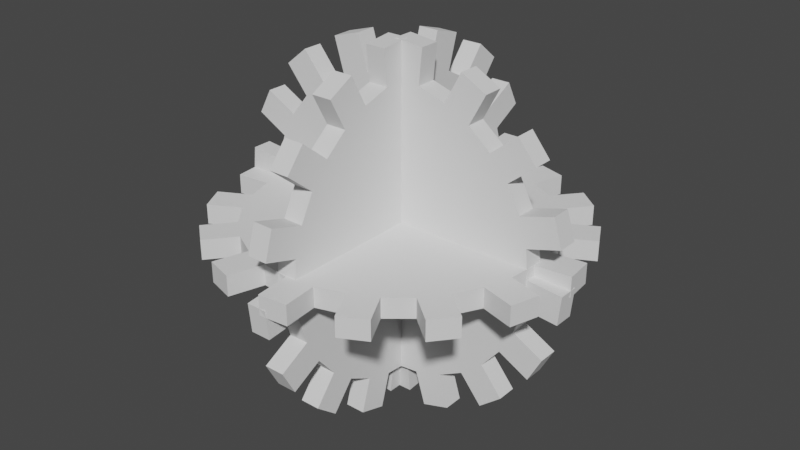 # Source: CursorModel.blend  (saved by Blender 3.0.42; exported with 4.5.12 LTS)
import bpy
from mathutils import Matrix  # noqa: F401  (used for matrix-valued properties, if any)

bpy.ops.wm.read_factory_settings(use_empty=True)
scene = bpy.context.scene
scene.name = 'Scene'

# ---- collections
col_collection = bpy.data.collections.new('Collection'); scene.collection.children.link(col_collection)

# ---- world
world_world = bpy.data.worlds.new('World'); scene.world = world_world
world_world.use_nodes = True; world_world.node_tree.nodes.clear()
_N = world_world.node_tree.nodes; _L = world_world.node_tree.links
n0 = _N.new('ShaderNodeOutputWorld'); n0.name = 'World Output'; n0.location = (300, 300)
n1 = _N.new('ShaderNodeBackground'); n1.name = 'Background'; n1.location = (10, 300)
n1.inputs[0].default_value = (0.05088, 0.05088, 0.05088, 1.0)
_L.new(n1.outputs[0], n0.inputs[0])
n0.is_active_output = True
world_world.color = (0.05088, 0.05088, 0.05088)
world_world.use_sun_shadow = False
world_world.sun_shadow_jitter_overblur = 0.0

# ---- meshes
me_cylinder = bpy.data.meshes.new('Cylinder')
me_cylinder.from_pydata([(0.0, 1.0, -1.0), (-3.186e-08, 0.7497, 1.0), (0.1951, 0.9808, -1.0), (0.1463, 0.7353, 1.0), (0.3827, 0.9239, -1.0), (0.2869, 0.6926, 1.0), (0.5556, 0.8315, -1.0), (0.4165, 0.6233, 1.0), (0.7071, 0.7071, -1.0), (0.5301, 0.5301, 1.0), (0.8315, 0.5556, -1.0), (0.6233, 0.4165, 1.0), (0.9239, 0.3827, -1.0), (0.6926, 0.2869, 1.0), (0.9808, 0.1951, -1.0), (0.7353, 0.1463, 1.0), (1.0, -4.371e-08, -1.0), (0.7497, -3.622e-08, 1.0), (0.9808, -0.1951, -1.0), (0.7353, -0.1463, 1.0), (0.9239, -0.3827, -1.0), (0.6926, -0.2869, 1.0), (0.8315, -0.5556, -1.0), (0.6233, -0.4165, 1.0), (0.7071, -0.7071, -1.0), (0.5301, -0.5301, 1.0), (0.5556, -0.8315, -1.0), (0.4165, -0.6233, 1.0), (0.3827, -0.9239, -1.0), (0.2869, -0.6926, 1.0), (0.1951, -0.9808, -1.0), (0.1463, -0.7353, 1.0), (-8.742e-08, -1.0, -1.0), (-7.243e-08, -0.7497, 1.0), (-0.1951, -0.9808, -1.0), (-0.1463, -0.7353, 1.0), (-0.3827, -0.9239, -1.0), (-0.2869, -0.6926, 1.0), (-0.5556, -0.8315, -1.0), (-0.4165, -0.6233, 1.0), (-0.7071, -0.7071, -1.0), (-0.5301, -0.5301, 1.0), (-0.8315, -0.5556, -1.0), (-0.6233, -0.4165, 1.0), (-0.9239, -0.3827, -1.0), (-0.6926, -0.2869, 1.0), (-0.9808, -0.1951, -1.0), (-0.7353, -0.1463, 1.0), (-1.0, 1.192e-08, -1.0), (-0.7497, 1.192e-08, 1.0), (-0.9808, 0.1951, -1.0), (-0.7353, 0.1463, 1.0), (-0.9239, 0.3827, -1.0), (-0.6926, 0.2869, 1.0), (-0.8315, 0.5556, -1.0), (-0.6233, 0.4165, 1.0), (-0.7071, 0.7071, -1.0), (-0.5301, 0.5301, 1.0), (-0.5556, 0.8315, -1.0), (-0.4165, 0.6233, 1.0), (-0.3827, 0.9239, -1.0), (-0.2869, 0.6926, 1.0), (-0.1951, 0.9808, -1.0), (-0.1463, 0.7353, 1.0), (0.2637, 1.207, -1.0), (0.2637, 1.207, 1.0), (0.4513, 1.15, 1.0), (0.4513, 1.15, -1.0), (0.7055, 1.014, -1.0), (0.7055, 1.014, 1.0), (0.857, 0.8897, 1.0), (0.857, 0.8897, -1.0), (1.04, 0.6669, -1.0), (1.04, 0.6669, 1.0), (1.132, 0.4941, 1.0), (1.132, 0.4941, -1.0), (1.216, 0.2182, -1.0), (1.216, 0.2182, 1.0), (1.235, 0.02316, 1.0), (1.235, 0.02316, -1.0), (1.207, -0.2637, -1.0), (1.207, -0.2637, 1.0), (1.15, -0.4513, 1.0), (1.15, -0.4513, -1.0), (1.014, -0.7055, -1.0), (1.014, -0.7055, 1.0), (0.8897, -0.857, 1.0), (0.8897, -0.857, -1.0), (0.6669, -1.04, -1.0), (0.6669, -1.04, 1.0), (0.4941, -1.132, 1.0), (0.4941, -1.132, -1.0), (0.2182, -1.216, -1.0), (0.2182, -1.216, 1.0), (0.02316, -1.235, 1.0), (0.02316, -1.235, -1.0), (-0.2637, -1.207, -1.0), (-0.2637, -1.207, 1.0), (-0.4513, -1.15, 1.0), (-0.4513, -1.15, -1.0), (-0.7055, -1.014, -1.0), (-0.7055, -1.014, 1.0), (-0.857, -0.8897, 1.0), (-0.857, -0.8897, -1.0), (-1.04, -0.6669, -1.0), (-1.04, -0.6669, 1.0), (-1.132, -0.4941, 1.0), (-1.132, -0.4941, -1.0), (-1.216, -0.2182, -1.0), (-1.216, -0.2182, 1.0), (-1.235, -0.02316, 1.0), (-1.235, -0.02316, -1.0), (-1.207, 0.2637, -1.0), (-1.207, 0.2637, 1.0), (-1.15, 0.4513, 1.0), (-1.15, 0.4513, -1.0), (-1.014, 0.7055, -1.0), (-1.014, 0.7055, 1.0), (-0.8897, 0.857, 1.0), (-0.8897, 0.857, -1.0), (-0.6669, 1.04, -1.0), (-0.6669, 1.04, 1.0), (-0.4941, 1.132, 1.0), (-0.4941, 1.132, -1.0), (-0.2182, 1.216, -1.0), (-0.2182, 1.216, 1.0), (-0.02316, 1.235, 1.0), (-0.02316, 1.235, -1.0), (0.1951, 0.9808, 1.0), (0.0, 1.0, 1.0), (0.3827, 0.9239, 1.0), (0.5556, 0.8315, 1.0), (0.7071, 0.7071, 1.0), (0.8315, 0.5556, 1.0), (0.9239, 0.3827, 1.0), (0.9808, 0.1951, 1.0), (1.0, -4.371e-08, 1.0), (0.9808, -0.1951, 1.0), (0.9239, -0.3827, 1.0), (0.8315, -0.5556, 1.0), (0.7071, -0.7071, 1.0), (0.5556, -0.8315, 1.0), (0.3827, -0.9239, 1.0), (0.1951, -0.9808, 1.0), (-8.742e-08, -1.0, 1.0), (-0.1951, -0.9808, 1.0), (-0.3827, -0.9239, 1.0), (-0.5556, -0.8315, 1.0), (-0.7071, -0.7071, 1.0), (-0.8315, -0.5556, 1.0), (-0.9239, -0.3827, 1.0), (-0.9808, -0.1951, 1.0), (-1.0, 1.192e-08, 1.0), (-0.9808, 0.1951, 1.0), (-0.9239, 0.3827, 1.0), (-0.8315, 0.5556, 1.0), (-0.7071, 0.7071, 1.0), (-0.5556, 0.8315, 1.0), (-0.3827, 0.9239, 1.0), (-0.1951, 0.9808, 1.0)], [], [(0, 129, 128, 2), (4, 130, 131, 6), (8, 132, 133, 10), (12, 134, 135, 14), (16, 136, 137, 18), (20, 138, 139, 22), (24, 140, 141, 26), (28, 142, 143, 30), (32, 144, 145, 34), (36, 146, 147, 38), (40, 148, 149, 42), (44, 150, 151, 46), (48, 152, 153, 50), (52, 154, 155, 54), (56, 156, 157, 58), (3, 1, 63, 61, 59, 57, 55, 53, 51, 49, 47, 45, 43, 41, 39, 37, 35, 33, 31, 29, 27, 25, 23, 21, 19, 17, 15, 13, 11, 9, 7, 5), (60, 158, 159, 62), (0, 2, 4, 6, 8, 10, 12, 14, 16, 18, 20, 22, 24, 26, 28, 30, 32, 34, 36, 38, 40, 42, 44, 46, 48, 50, 52, 54, 56, 58, 60, 62), (64, 65, 66, 67), (128, 65, 64, 2), (130, 66, 65, 128), (4, 67, 66, 130), (2, 64, 67, 4), (68, 69, 70, 71), (131, 69, 68, 6), (132, 70, 69, 131), (8, 71, 70, 132), (6, 68, 71, 8), (72, 73, 74, 75), (133, 73, 72, 10), (134, 74, 73, 133), (12, 75, 74, 134), (10, 72, 75, 12), (76, 77, 78, 79), (135, 77, 76, 14), (136, 78, 77, 135), (16, 79, 78, 136), (14, 76, 79, 16), (80, 81, 82, 83), (137, 81, 80, 18), (138, 82, 81, 137), (20, 83, 82, 138), (18, 80, 83, 20), (84, 85, 86, 87), (139, 85, 84, 22), (140, 86, 85, 139), (24, 87, 86, 140), (22, 84, 87, 24), (88, 89, 90, 91), (141, 89, 88, 26), (142, 90, 89, 141), (28, 91, 90, 142), (26, 88, 91, 28), (92, 93, 94, 95), (143, 93, 92, 30), (144, 94, 93, 143), (32, 95, 94, 144), (30, 92, 95, 32), (96, 97, 98, 99), (145, 97, 96, 34), (146, 98, 97, 145), (36, 99, 98, 146), (34, 96, 99, 36), (100, 101, 102, 103), (147, 101, 100, 38), (148, 102, 101, 147), (40, 103, 102, 148), (38, 100, 103, 40), (104, 105, 106, 107), (149, 105, 104, 42), (150, 106, 105, 149), (44, 107, 106, 150), (42, 104, 107, 44), (108, 109, 110, 111), (151, 109, 108, 46), (152, 110, 109, 151), (48, 111, 110, 152), (46, 108, 111, 48), (112, 113, 114, 115), (153, 113, 112, 50), (154, 114, 113, 153), (52, 115, 114, 154), (50, 112, 115, 52), (116, 117, 118, 119), (155, 117, 116, 54), (156, 118, 117, 155), (56, 119, 118, 156), (54, 116, 119, 56), (120, 121, 122, 123), (157, 121, 120, 58), (158, 122, 121, 157), (60, 123, 122, 158), (58, 120, 123, 60), (124, 125, 126, 127), (159, 125, 124, 62), (129, 126, 125, 159), (0, 127, 126, 129), (62, 124, 127, 0), (1, 3, 128, 129), (3, 5, 130, 128), (5, 7, 131, 130), (7, 9, 132, 131), (9, 11, 133, 132), (11, 13, 134, 133), (13, 15, 135, 134), (15, 17, 136, 135), (17, 19, 137, 136), (19, 21, 138, 137), (21, 23, 139, 138), (23, 25, 140, 139), (25, 27, 141, 140), (27, 29, 142, 141), (29, 31, 143, 142), (31, 33, 144, 143), (33, 35, 145, 144), (35, 37, 146, 145), (37, 39, 147, 146), (39, 41, 148, 147), (41, 43, 149, 148), (43, 45, 150, 149), (45, 47, 151, 150), (47, 49, 152, 151), (49, 51, 153, 152), (51, 53, 154, 153), (53, 55, 155, 154), (55, 57, 156, 155), (57, 59, 157, 156), (59, 61, 158, 157), (61, 63, 159, 158), (63, 1, 129, 159)])
_uv = me_cylinder.uv_layers.new(name='UVMap')
_uv.uv.foreach_set('vector', [1.0, 0.5, 1.0, 1.0, 0.9688, 1.0, 0.9688, 0.5, 0.9375, 0.5, 0.9375, 1.0, 0.9062, 1.0, 0.9062, 0.5, 0.875, 0.5, 0.875, 1.0, 0.8438, 1.0, 0.8438, 0.5, 0.8125, 0.5, 0.8125, 1.0, 0.7812, 1.0, 0.7812, 0.5, 0.75, 0.5, 0.75, 1.0, 0.7188, 1.0, 0.7188, 0.5, 0.6875, 0.5, 0.6875, 1.0, 0.6562, 1.0, 0.6562, 0.5, 0.625, 0.5, 0.625, 1.0, 0.5938, 1.0, 0.5938, 0.5, 0.5625, 0.5, 0.5625, 1.0, 0.5312, 1.0, 0.5312, 0.5, 0.5, 0.5, 0.5, 1.0, 0.4688, 1.0, 0.4688, 0.5, 0.4375, 0.5, 0.4375, 1.0, 0.4062, 1.0, 0.4062, 0.5, 0.375, 0.5, 0.375, 1.0, 0.3438, 1.0, 0.3438, 0.5, 0.3125, 0.5, 0.3125, 1.0, 0.2812, 1.0, 0.2812, 0.5, 0.25, 0.5, 0.25, 1.0, 0.2188, 1.0, 0.2188, 0.5, 0.1875, 0.5, 0.1875, 1.0, 0.1562, 1.0, 0.1562, 0.5, 0.125, 0.5, 0.125, 1.0, 0.09375, 1.0, 0.09375, 0.5, 0.2851, 0.4265, 0.25, 0.4299, 0.2149, 0.4265, 0.1811, 0.4162, 0.15, 0.3996, 0.1228, 0.3772, 0.1004, 0.35, 0.08377, 0.3189, 0.07353, 0.2851, 0.07008, 0.25, 0.07353, 0.2149, 0.08377, 0.1811, 0.1004, 0.15, 0.1228, 0.1228, 0.15, 0.1004, 0.1811, 0.08377, 0.2149, 0.07353, 0.25, 0.07008, 0.2851, 0.07353, 0.3189, 0.08377, 0.35, 0.1004, 0.3772, 0.1228, 0.3996, 0.15, 0.4162, 0.1811, 0.4265, 0.2149, 0.4299, 0.25, 0.4265, 0.2851, 0.4162, 0.3189, 0.3996, 0.35, 0.3772, 0.3772, 0.35, 0.3996, 0.3189, 0.4162, 0.0625, 0.5, 0.0625, 1.0, 0.03125, 1.0, 0.03125, 0.5, 0.75, 0.49, 0.7968, 0.4854, 0.8418, 0.4717, 0.8833, 0.4496, 0.9197, 0.4197, 0.9496, 0.3833, 0.9717, 0.3418, 0.9854, 0.2968, 0.99, 0.25, 0.9854, 0.2032, 0.9717, 0.1582, 0.9496, 0.1167, 0.9197, 0.08029, 0.8833, 0.05045, 0.8418, 0.02827, 0.7968, 0.01461, 0.75, 0.01, 0.7032, 0.01461, 0.6582, 0.02827, 0.6167, 0.05045, 0.5803, 0.08029, 0.5504, 0.1167, 0.5283, 0.1582, 0.5146, 0.2032, 0.51, 0.25, 0.5146, 0.2968, 0.5283, 0.3418, 0.5504, 0.3833, 0.5803, 0.4197, 0.6167, 0.4496, 0.6582, 0.4717, 0.7032, 0.4854, 0.9688, 0.5, 0.9688, 1.0, 0.9375, 1.0, 0.9375, 0.5, 0.9688, 1.0, 0.9688, 1.0, 0.9688, 0.5, 0.9688, 0.5, 0.9375, 1.0, 0.9375, 1.0, 0.9688, 1.0, 0.9688, 1.0, 0.9375, 0.5, 0.9375, 0.5, 0.9375, 1.0, 0.9375, 1.0, 0.9688, 0.5, 0.9688, 0.5, 0.9375, 0.5, 0.9375, 0.5, 0.9062, 0.5, 0.9062, 1.0, 0.875, 1.0, 0.875, 0.5, 0.9062, 1.0, 0.9062, 1.0, 0.9062, 0.5, 0.9062, 0.5, 0.875, 1.0, 0.875, 1.0, 0.9062, 1.0, 0.9062, 1.0, 0.875, 0.5, 0.875, 0.5, 0.875, 1.0, 0.875, 1.0, 0.9062, 0.5, 0.9062, 0.5, 0.875, 0.5, 0.875, 0.5, 0.8438, 0.5, 0.8438, 1.0, 0.8125, 1.0, 0.8125, 0.5, 0.8438, 1.0, 0.8438, 1.0, 0.8438, 0.5, 0.8438, 0.5, 0.8125, 1.0, 0.8125, 1.0, 0.8438, 1.0, 0.8438, 1.0, 0.8125, 0.5, 0.8125, 0.5, 0.8125, 1.0, 0.8125, 1.0, 0.8438, 0.5, 0.8438, 0.5, 0.8125, 0.5, 0.8125, 0.5, 0.7812, 0.5, 0.7812, 1.0, 0.75, 1.0, 0.75, 0.5, 0.7812, 1.0, 0.7812, 1.0, 0.7812, 0.5, 0.7812, 0.5, 0.75, 1.0, 0.75, 1.0, 0.7812, 1.0, 0.7812, 1.0, 0.75, 0.5, 0.75, 0.5, 0.75, 1.0, 0.75, 1.0, 0.7812, 0.5, 0.7812, 0.5, 0.75, 0.5, 0.75, 0.5, 0.7188, 0.5, 0.7188, 1.0, 0.6875, 1.0, 0.6875, 0.5, 0.7188, 1.0, 0.7188, 1.0, 0.7188, 0.5, 0.7188, 0.5, 0.6875, 1.0, 0.6875, 1.0, 0.7188, 1.0, 0.7188, 1.0, 0.6875, 0.5, 0.6875, 0.5, 0.6875, 1.0, 0.6875, 1.0, 0.7188, 0.5, 0.7188, 0.5, 0.6875, 0.5, 0.6875, 0.5, 0.6562, 0.5, 0.6562, 1.0, 0.625, 1.0, 0.625, 0.5, 0.6562, 1.0, 0.6562, 1.0, 0.6562, 0.5, 0.6562, 0.5, 0.625, 1.0, 0.625, 1.0, 0.6562, 1.0, 0.6562, 1.0, 0.625, 0.5, 0.625, 0.5, 0.625, 1.0, 0.625, 1.0, 0.6562, 0.5, 0.6562, 0.5, 0.625, 0.5, 0.625, 0.5, 0.5938, 0.5, 0.5938, 1.0, 0.5625, 1.0, 0.5625, 0.5, 0.5938, 1.0, 0.5938, 1.0, 0.5938, 0.5, 0.5938, 0.5, 0.5625, 1.0, 0.5625, 1.0, 0.5938, 1.0, 0.5938, 1.0, 0.5625, 0.5, 0.5625, 0.5, 0.5625, 1.0, 0.5625, 1.0, 0.5938, 0.5, 0.5938, 0.5, 0.5625, 0.5, 0.5625, 0.5, 0.5312, 0.5, 0.5312, 1.0, 0.5, 1.0, 0.5, 0.5, 0.5312, 1.0, 0.5312, 1.0, 0.5312, 0.5, 0.5312, 0.5, 0.5, 1.0, 0.5, 1.0, 0.5312, 1.0, 0.5312, 1.0, 0.5, 0.5, 0.5, 0.5, 0.5, 1.0, 0.5, 1.0, 0.5312, 0.5, 0.5312, 0.5, 0.5, 0.5, 0.5, 0.5, 0.4688, 0.5, 0.4688, 1.0, 0.4375, 1.0, 0.4375, 0.5, 0.4688, 1.0, 0.4688, 1.0, 0.4688, 0.5, 0.4688, 0.5, 0.4375, 1.0, 0.4375, 1.0, 0.4688, 1.0, 0.4688, 1.0, 0.4375, 0.5, 0.4375, 0.5, 0.4375, 1.0, 0.4375, 1.0, 0.4688, 0.5, 0.4688, 0.5, 0.4375, 0.5, 0.4375, 0.5, 0.4062, 0.5, 0.4062, 1.0, 0.375, 1.0, 0.375, 0.5, 0.4062, 1.0, 0.4062, 1.0, 0.4062, 0.5, 0.4062, 0.5, 0.375, 1.0, 0.375, 1.0, 0.4062, 1.0, 0.4062, 1.0, 0.375, 0.5, 0.375, 0.5, 0.375, 1.0, 0.375, 1.0, 0.4062, 0.5, 0.4062, 0.5, 0.375, 0.5, 0.375, 0.5, 0.3438, 0.5, 0.3438, 1.0, 0.3125, 1.0, 0.3125, 0.5, 0.3438, 1.0, 0.3438, 1.0, 0.3438, 0.5, 0.3438, 0.5, 0.3125, 1.0, 0.3125, 1.0, 0.3438, 1.0, 0.3438, 1.0, 0.3125, 0.5, 0.3125, 0.5, 0.3125, 1.0, 0.3125, 1.0, 0.3438, 0.5, 0.3438, 0.5, 0.3125, 0.5, 0.3125, 0.5, 0.2812, 0.5, 0.2812, 1.0, 0.25, 1.0, 0.25, 0.5, 0.2812, 1.0, 0.2812, 1.0, 0.2812, 0.5, 0.2812, 0.5, 0.25, 1.0, 0.25, 1.0, 0.2812, 1.0, 0.2812, 1.0, 0.25, 0.5, 0.25, 0.5, 0.25, 1.0, 0.25, 1.0, 0.2812, 0.5, 0.2812, 0.5, 0.25, 0.5, 0.25, 0.5, 0.2188, 0.5, 0.2188, 1.0, 0.1875, 1.0, 0.1875, 0.5, 0.2188, 1.0, 0.2188, 1.0, 0.2188, 0.5, 0.2188, 0.5, 0.1875, 1.0, 0.1875, 1.0, 0.2188, 1.0, 0.2188, 1.0, 0.1875, 0.5, 0.1875, 0.5, 0.1875, 1.0, 0.1875, 1.0, 0.2188, 0.5, 0.2188, 0.5, 0.1875, 0.5, 0.1875, 0.5, 0.1562, 0.5, 0.1562, 1.0, 0.125, 1.0, 0.125, 0.5, 0.1562, 1.0, 0.1562, 1.0, 0.1562, 0.5, 0.1562, 0.5, 0.125, 1.0, 0.125, 1.0, 0.1562, 1.0, 0.1562, 1.0, 0.125, 0.5, 0.125, 0.5, 0.125, 1.0, 0.125, 1.0, 0.1562, 0.5, 0.1562, 0.5, 0.125, 0.5, 0.125, 0.5, 0.09375, 0.5, 0.09375, 1.0, 0.0625, 1.0, 0.0625, 0.5, 0.09375, 1.0, 0.09375, 1.0, 0.09375, 0.5, 0.09375, 0.5, 0.0625, 1.0, 0.0625, 1.0, 0.09375, 1.0, 0.09375, 1.0, 0.0625, 0.5, 0.0625, 0.5, 0.0625, 1.0, 0.0625, 1.0, 0.09375, 0.5, 0.09375, 0.5, 0.0625, 0.5, 0.0625, 0.5, 0.03125, 0.5, 0.03125, 1.0, 0.0, 1.0, 0.0, 0.5, 0.03125, 1.0, 0.03125, 1.0, 0.03125, 0.5, 0.03125, 0.5, 0.0, 1.0, 0.0, 1.0, 0.03125, 1.0, 0.03125, 1.0, 0.0, 0.5, 0.0, 0.5, 0.0, 1.0, 0.0, 1.0, 0.03125, 0.5, 0.03125, 0.5, 0.0, 0.5, 0.0, 0.5, 0.25, 0.4299, 0.2851, 0.4265, 0.2968, 0.4854, 0.25, 0.49, 0.2851, 0.4265, 0.3189, 0.4162, 0.3418, 0.4717, 0.2968, 0.4854, 0.3189, 0.4162, 0.35, 0.3996, 0.3833, 0.4496, 0.3418, 0.4717, 0.35, 0.3996, 0.3772, 0.3772, 0.4197, 0.4197, 0.3833, 0.4496, 0.3772, 0.3772, 0.3996, 0.35, 0.4496, 0.3833, 0.4197, 0.4197, 0.3996, 0.35, 0.4162, 0.3189, 0.4717, 0.3418, 0.4496, 0.3833, 0.4162, 0.3189, 0.4265, 0.2851, 0.4854, 0.2968, 0.4717, 0.3418, 0.4265, 0.2851, 0.4299, 0.25, 0.49, 0.25, 0.4854, 0.2968, 0.4299, 0.25, 0.4265, 0.2149, 0.4854, 0.2032, 0.49, 0.25, 0.4265, 0.2149, 0.4162, 0.1811, 0.4717, 0.1582, 0.4854, 0.2032, 0.4162, 0.1811, 0.3996, 0.15, 0.4496, 0.1167, 0.4717, 0.1582, 0.3996, 0.15, 0.3772, 0.1228, 0.4197, 0.08029, 0.4496, 0.1167, 0.3772, 0.1228, 0.35, 0.1004, 0.3833, 0.05045, 0.4197, 0.08029, 0.35, 0.1004, 0.3189, 0.08377, 0.3418, 0.02827, 0.3833, 0.05045, 0.3189, 0.08377, 0.2851, 0.07353, 0.2968, 0.01461, 0.3418, 0.02827, 0.2851, 0.07353, 0.25, 0.07008, 0.25, 0.01, 0.2968, 0.01461, 0.25, 0.07008, 0.2149, 0.07353, 0.2032, 0.01461, 0.25, 0.01, 0.2149, 0.07353, 0.1811, 0.08377, 0.1582, 0.02827, 0.2032, 0.01461, 0.1811, 0.08377, 0.15, 0.1004, 0.1167, 0.05045, 0.1582, 0.02827, 0.15, 0.1004, 0.1228, 0.1228, 0.08029, 0.08029, 0.1167, 0.05045, 0.1228, 0.1228, 0.1004, 0.15, 0.05045, 0.1167, 0.08029, 0.08029, 0.1004, 0.15, 0.08377, 0.1811, 0.02827, 0.1582, 0.05045, 0.1167, 0.08377, 0.1811, 0.07353, 0.2149, 0.01461, 0.2032, 0.02827, 0.1582, 0.07353, 0.2149, 0.07008, 0.25, 0.01, 0.25, 0.01461, 0.2032, 0.07008, 0.25, 0.07353, 0.2851, 0.01461, 0.2968, 0.01, 0.25, 0.07353, 0.2851, 0.08377, 0.3189, 0.02827, 0.3418, 0.01461, 0.2968, 0.08377, 0.3189, 0.1004, 0.35, 0.05045, 0.3833, 0.02827, 0.3418, 0.1004, 0.35, 0.1228, 0.3772, 0.08029, 0.4197, 0.05045, 0.3833, 0.1228, 0.3772, 0.15, 0.3996, 0.1167, 0.4496, 0.08029, 0.4197, 0.15, 0.3996, 0.1811, 0.4162, 0.1582, 0.4717, 0.1167, 0.4496, 0.1811, 0.4162, 0.2149, 0.4265, 0.2032, 0.4854, 0.1582, 0.4717, 0.2149, 0.4265, 0.25, 0.4299, 0.25, 0.49, 0.2032, 0.4854])
me_cylinder.use_remesh_fix_poles = True
me_cylinder.use_remesh_preserve_attributes = False
me_cylinder.update()
me_cylinder_003 = bpy.data.meshes.new('Cylinder.003')
me_cylinder_003.from_pydata([(0.0, 1.0, -1.0), (-3.186e-08, 0.7497, 1.0), (0.1951, 0.9808, -1.0), (0.1463, 0.7353, 1.0), (0.3827, 0.9239, -1.0), (0.2869, 0.6926, 1.0), (0.5556, 0.8315, -1.0), (0.4165, 0.6233, 1.0), (0.7071, 0.7071, -1.0), (0.5301, 0.5301, 1.0), (0.8315, 0.5556, -1.0), (0.6233, 0.4165, 1.0), (0.9239, 0.3827, -1.0), (0.6926, 0.2869, 1.0), (0.9808, 0.1951, -1.0), (0.7353, 0.1463, 1.0), (1.0, -4.371e-08, -1.0), (0.7497, -3.622e-08, 1.0), (0.9808, -0.1951, -1.0), (0.7353, -0.1463, 1.0), (0.9239, -0.3827, -1.0), (0.6926, -0.2869, 1.0), (0.8315, -0.5556, -1.0), (0.6233, -0.4165, 1.0), (0.7071, -0.7071, -1.0), (0.5301, -0.5301, 1.0), (0.5556, -0.8315, -1.0), (0.4165, -0.6233, 1.0), (0.3827, -0.9239, -1.0), (0.2869, -0.6926, 1.0), (0.1951, -0.9808, -1.0), (0.1463, -0.7353, 1.0), (-8.742e-08, -1.0, -1.0), (-7.243e-08, -0.7497, 1.0), (-0.1951, -0.9808, -1.0), (-0.1463, -0.7353, 1.0), (-0.3827, -0.9239, -1.0), (-0.2869, -0.6926, 1.0), (-0.5556, -0.8315, -1.0), (-0.4165, -0.6233, 1.0), (-0.7071, -0.7071, -1.0), (-0.5301, -0.5301, 1.0), (-0.8315, -0.5556, -1.0), (-0.6233, -0.4165, 1.0), (-0.9239, -0.3827, -1.0), (-0.6926, -0.2869, 1.0), (-0.9808, -0.1951, -1.0), (-0.7353, -0.1463, 1.0), (-1.0, 1.192e-08, -1.0), (-0.7497, 1.192e-08, 1.0), (-0.9808, 0.1951, -1.0), (-0.7353, 0.1463, 1.0), (-0.9239, 0.3827, -1.0), (-0.6926, 0.2869, 1.0), (-0.8315, 0.5556, -1.0), (-0.6233, 0.4165, 1.0), (-0.7071, 0.7071, -1.0), (-0.5301, 0.5301, 1.0), (-0.5556, 0.8315, -1.0), (-0.4165, 0.6233, 1.0), (-0.3827, 0.9239, -1.0), (-0.2869, 0.6926, 1.0), (-0.1951, 0.9808, -1.0), (-0.1463, 0.7353, 1.0), (0.2637, 1.207, -1.0), (0.2637, 1.207, 1.0), (0.4513, 1.15, 1.0), (0.4513, 1.15, -1.0), (0.7055, 1.014, -1.0), (0.7055, 1.014, 1.0), (0.857, 0.8897, 1.0), (0.857, 0.8897, -1.0), (1.04, 0.6669, -1.0), (1.04, 0.6669, 1.0), (1.132, 0.4941, 1.0), (1.132, 0.4941, -1.0), (1.216, 0.2182, -1.0), (1.216, 0.2182, 1.0), (1.235, 0.02316, 1.0), (1.235, 0.02316, -1.0), (1.207, -0.2637, -1.0), (1.207, -0.2637, 1.0), (1.15, -0.4513, 1.0), (1.15, -0.4513, -1.0), (1.014, -0.7055, -1.0), (1.014, -0.7055, 1.0), (0.8897, -0.857, 1.0), (0.8897, -0.857, -1.0), (0.6669, -1.04, -1.0), (0.6669, -1.04, 1.0), (0.4941, -1.132, 1.0), (0.4941, -1.132, -1.0), (0.2182, -1.216, -1.0), (0.2182, -1.216, 1.0), (0.02316, -1.235, 1.0), (0.02316, -1.235, -1.0), (-0.2637, -1.207, -1.0), (-0.2637, -1.207, 1.0), (-0.4513, -1.15, 1.0), (-0.4513, -1.15, -1.0), (-0.7055, -1.014, -1.0), (-0.7055, -1.014, 1.0), (-0.857, -0.8897, 1.0), (-0.857, -0.8897, -1.0), (-1.04, -0.6669, -1.0), (-1.04, -0.6669, 1.0), (-1.132, -0.4941, 1.0), (-1.132, -0.4941, -1.0), (-1.216, -0.2182, -1.0), (-1.216, -0.2182, 1.0), (-1.235, -0.02316, 1.0), (-1.235, -0.02316, -1.0), (-1.207, 0.2637, -1.0), (-1.207, 0.2637, 1.0), (-1.15, 0.4513, 1.0), (-1.15, 0.4513, -1.0), (-1.014, 0.7055, -1.0), (-1.014, 0.7055, 1.0), (-0.8897, 0.857, 1.0), (-0.8897, 0.857, -1.0), (-0.6669, 1.04, -1.0), (-0.6669, 1.04, 1.0), (-0.4941, 1.132, 1.0), (-0.4941, 1.132, -1.0), (-0.2182, 1.216, -1.0), (-0.2182, 1.216, 1.0), (-0.02316, 1.235, 1.0), (-0.02316, 1.235, -1.0), (0.1951, 0.9808, 1.0), (0.0, 1.0, 1.0), (0.3827, 0.9239, 1.0), (0.5556, 0.8315, 1.0), (0.7071, 0.7071, 1.0), (0.8315, 0.5556, 1.0), (0.9239, 0.3827, 1.0), (0.9808, 0.1951, 1.0), (1.0, -4.371e-08, 1.0), (0.9808, -0.1951, 1.0), (0.9239, -0.3827, 1.0), (0.8315, -0.5556, 1.0), (0.7071, -0.7071, 1.0), (0.5556, -0.8315, 1.0), (0.3827, -0.9239, 1.0), (0.1951, -0.9808, 1.0), (-8.742e-08, -1.0, 1.0), (-0.1951, -0.9808, 1.0), (-0.3827, -0.9239, 1.0), (-0.5556, -0.8315, 1.0), (-0.7071, -0.7071, 1.0), (-0.8315, -0.5556, 1.0), (-0.9239, -0.3827, 1.0), (-0.9808, -0.1951, 1.0), (-1.0, 1.192e-08, 1.0), (-0.9808, 0.1951, 1.0), (-0.9239, 0.3827, 1.0), (-0.8315, 0.5556, 1.0), (-0.7071, 0.7071, 1.0), (-0.5556, 0.8315, 1.0), (-0.3827, 0.9239, 1.0), (-0.1951, 0.9808, 1.0)], [], [(0, 129, 128, 2), (4, 130, 131, 6), (8, 132, 133, 10), (12, 134, 135, 14), (16, 136, 137, 18), (20, 138, 139, 22), (24, 140, 141, 26), (28, 142, 143, 30), (32, 144, 145, 34), (36, 146, 147, 38), (40, 148, 149, 42), (44, 150, 151, 46), (48, 152, 153, 50), (52, 154, 155, 54), (56, 156, 157, 58), (3, 1, 63, 61, 59, 57, 55, 53, 51, 49, 47, 45, 43, 41, 39, 37, 35, 33, 31, 29, 27, 25, 23, 21, 19, 17, 15, 13, 11, 9, 7, 5), (60, 158, 159, 62), (0, 2, 4, 6, 8, 10, 12, 14, 16, 18, 20, 22, 24, 26, 28, 30, 32, 34, 36, 38, 40, 42, 44, 46, 48, 50, 52, 54, 56, 58, 60, 62), (64, 65, 66, 67), (128, 65, 64, 2), (130, 66, 65, 128), (4, 67, 66, 130), (2, 64, 67, 4), (68, 69, 70, 71), (131, 69, 68, 6), (132, 70, 69, 131), (8, 71, 70, 132), (6, 68, 71, 8), (72, 73, 74, 75), (133, 73, 72, 10), (134, 74, 73, 133), (12, 75, 74, 134), (10, 72, 75, 12), (76, 77, 78, 79), (135, 77, 76, 14), (136, 78, 77, 135), (16, 79, 78, 136), (14, 76, 79, 16), (80, 81, 82, 83), (137, 81, 80, 18), (138, 82, 81, 137), (20, 83, 82, 138), (18, 80, 83, 20), (84, 85, 86, 87), (139, 85, 84, 22), (140, 86, 85, 139), (24, 87, 86, 140), (22, 84, 87, 24), (88, 89, 90, 91), (141, 89, 88, 26), (142, 90, 89, 141), (28, 91, 90, 142), (26, 88, 91, 28), (92, 93, 94, 95), (143, 93, 92, 30), (144, 94, 93, 143), (32, 95, 94, 144), (30, 92, 95, 32), (96, 97, 98, 99), (145, 97, 96, 34), (146, 98, 97, 145), (36, 99, 98, 146), (34, 96, 99, 36), (100, 101, 102, 103), (147, 101, 100, 38), (148, 102, 101, 147), (40, 103, 102, 148), (38, 100, 103, 40), (104, 105, 106, 107), (149, 105, 104, 42), (150, 106, 105, 149), (44, 107, 106, 150), (42, 104, 107, 44), (108, 109, 110, 111), (151, 109, 108, 46), (152, 110, 109, 151), (48, 111, 110, 152), (46, 108, 111, 48), (112, 113, 114, 115), (153, 113, 112, 50), (154, 114, 113, 153), (52, 115, 114, 154), (50, 112, 115, 52), (116, 117, 118, 119), (155, 117, 116, 54), (156, 118, 117, 155), (56, 119, 118, 156), (54, 116, 119, 56), (120, 121, 122, 123), (157, 121, 120, 58), (158, 122, 121, 157), (60, 123, 122, 158), (58, 120, 123, 60), (124, 125, 126, 127), (159, 125, 124, 62), (129, 126, 125, 159), (0, 127, 126, 129), (62, 124, 127, 0), (1, 3, 128, 129), (3, 5, 130, 128), (5, 7, 131, 130), (7, 9, 132, 131), (9, 11, 133, 132), (11, 13, 134, 133), (13, 15, 135, 134), (15, 17, 136, 135), (17, 19, 137, 136), (19, 21, 138, 137), (21, 23, 139, 138), (23, 25, 140, 139), (25, 27, 141, 140), (27, 29, 142, 141), (29, 31, 143, 142), (31, 33, 144, 143), (33, 35, 145, 144), (35, 37, 146, 145), (37, 39, 147, 146), (39, 41, 148, 147), (41, 43, 149, 148), (43, 45, 150, 149), (45, 47, 151, 150), (47, 49, 152, 151), (49, 51, 153, 152), (51, 53, 154, 153), (53, 55, 155, 154), (55, 57, 156, 155), (57, 59, 157, 156), (59, 61, 158, 157), (61, 63, 159, 158), (63, 1, 129, 159)])
_uv = me_cylinder_003.uv_layers.new(name='UVMap')
_uv.uv.foreach_set('vector', [1.0, 0.5, 1.0, 1.0, 0.9688, 1.0, 0.9688, 0.5, 0.9375, 0.5, 0.9375, 1.0, 0.9062, 1.0, 0.9062, 0.5, 0.875, 0.5, 0.875, 1.0, 0.8438, 1.0, 0.8438, 0.5, 0.8125, 0.5, 0.8125, 1.0, 0.7812, 1.0, 0.7812, 0.5, 0.75, 0.5, 0.75, 1.0, 0.7188, 1.0, 0.7188, 0.5, 0.6875, 0.5, 0.6875, 1.0, 0.6562, 1.0, 0.6562, 0.5, 0.625, 0.5, 0.625, 1.0, 0.5938, 1.0, 0.5938, 0.5, 0.5625, 0.5, 0.5625, 1.0, 0.5312, 1.0, 0.5312, 0.5, 0.5, 0.5, 0.5, 1.0, 0.4688, 1.0, 0.4688, 0.5, 0.4375, 0.5, 0.4375, 1.0, 0.4062, 1.0, 0.4062, 0.5, 0.375, 0.5, 0.375, 1.0, 0.3438, 1.0, 0.3438, 0.5, 0.3125, 0.5, 0.3125, 1.0, 0.2812, 1.0, 0.2812, 0.5, 0.25, 0.5, 0.25, 1.0, 0.2188, 1.0, 0.2188, 0.5, 0.1875, 0.5, 0.1875, 1.0, 0.1562, 1.0, 0.1562, 0.5, 0.125, 0.5, 0.125, 1.0, 0.09375, 1.0, 0.09375, 0.5, 0.2851, 0.4265, 0.25, 0.4299, 0.2149, 0.4265, 0.1811, 0.4162, 0.15, 0.3996, 0.1228, 0.3772, 0.1004, 0.35, 0.08377, 0.3189, 0.07353, 0.2851, 0.07008, 0.25, 0.07353, 0.2149, 0.08377, 0.1811, 0.1004, 0.15, 0.1228, 0.1228, 0.15, 0.1004, 0.1811, 0.08377, 0.2149, 0.07353, 0.25, 0.07008, 0.2851, 0.07353, 0.3189, 0.08377, 0.35, 0.1004, 0.3772, 0.1228, 0.3996, 0.15, 0.4162, 0.1811, 0.4265, 0.2149, 0.4299, 0.25, 0.4265, 0.2851, 0.4162, 0.3189, 0.3996, 0.35, 0.3772, 0.3772, 0.35, 0.3996, 0.3189, 0.4162, 0.0625, 0.5, 0.0625, 1.0, 0.03125, 1.0, 0.03125, 0.5, 0.75, 0.49, 0.7968, 0.4854, 0.8418, 0.4717, 0.8833, 0.4496, 0.9197, 0.4197, 0.9496, 0.3833, 0.9717, 0.3418, 0.9854, 0.2968, 0.99, 0.25, 0.9854, 0.2032, 0.9717, 0.1582, 0.9496, 0.1167, 0.9197, 0.08029, 0.8833, 0.05045, 0.8418, 0.02827, 0.7968, 0.01461, 0.75, 0.01, 0.7032, 0.01461, 0.6582, 0.02827, 0.6167, 0.05045, 0.5803, 0.08029, 0.5504, 0.1167, 0.5283, 0.1582, 0.5146, 0.2032, 0.51, 0.25, 0.5146, 0.2968, 0.5283, 0.3418, 0.5504, 0.3833, 0.5803, 0.4197, 0.6167, 0.4496, 0.6582, 0.4717, 0.7032, 0.4854, 0.9688, 0.5, 0.9688, 1.0, 0.9375, 1.0, 0.9375, 0.5, 0.9688, 1.0, 0.9688, 1.0, 0.9688, 0.5, 0.9688, 0.5, 0.9375, 1.0, 0.9375, 1.0, 0.9688, 1.0, 0.9688, 1.0, 0.9375, 0.5, 0.9375, 0.5, 0.9375, 1.0, 0.9375, 1.0, 0.9688, 0.5, 0.9688, 0.5, 0.9375, 0.5, 0.9375, 0.5, 0.9062, 0.5, 0.9062, 1.0, 0.875, 1.0, 0.875, 0.5, 0.9062, 1.0, 0.9062, 1.0, 0.9062, 0.5, 0.9062, 0.5, 0.875, 1.0, 0.875, 1.0, 0.9062, 1.0, 0.9062, 1.0, 0.875, 0.5, 0.875, 0.5, 0.875, 1.0, 0.875, 1.0, 0.9062, 0.5, 0.9062, 0.5, 0.875, 0.5, 0.875, 0.5, 0.8438, 0.5, 0.8438, 1.0, 0.8125, 1.0, 0.8125, 0.5, 0.8438, 1.0, 0.8438, 1.0, 0.8438, 0.5, 0.8438, 0.5, 0.8125, 1.0, 0.8125, 1.0, 0.8438, 1.0, 0.8438, 1.0, 0.8125, 0.5, 0.8125, 0.5, 0.8125, 1.0, 0.8125, 1.0, 0.8438, 0.5, 0.8438, 0.5, 0.8125, 0.5, 0.8125, 0.5, 0.7812, 0.5, 0.7812, 1.0, 0.75, 1.0, 0.75, 0.5, 0.7812, 1.0, 0.7812, 1.0, 0.7812, 0.5, 0.7812, 0.5, 0.75, 1.0, 0.75, 1.0, 0.7812, 1.0, 0.7812, 1.0, 0.75, 0.5, 0.75, 0.5, 0.75, 1.0, 0.75, 1.0, 0.7812, 0.5, 0.7812, 0.5, 0.75, 0.5, 0.75, 0.5, 0.7188, 0.5, 0.7188, 1.0, 0.6875, 1.0, 0.6875, 0.5, 0.7188, 1.0, 0.7188, 1.0, 0.7188, 0.5, 0.7188, 0.5, 0.6875, 1.0, 0.6875, 1.0, 0.7188, 1.0, 0.7188, 1.0, 0.6875, 0.5, 0.6875, 0.5, 0.6875, 1.0, 0.6875, 1.0, 0.7188, 0.5, 0.7188, 0.5, 0.6875, 0.5, 0.6875, 0.5, 0.6562, 0.5, 0.6562, 1.0, 0.625, 1.0, 0.625, 0.5, 0.6562, 1.0, 0.6562, 1.0, 0.6562, 0.5, 0.6562, 0.5, 0.625, 1.0, 0.625, 1.0, 0.6562, 1.0, 0.6562, 1.0, 0.625, 0.5, 0.625, 0.5, 0.625, 1.0, 0.625, 1.0, 0.6562, 0.5, 0.6562, 0.5, 0.625, 0.5, 0.625, 0.5, 0.5938, 0.5, 0.5938, 1.0, 0.5625, 1.0, 0.5625, 0.5, 0.5938, 1.0, 0.5938, 1.0, 0.5938, 0.5, 0.5938, 0.5, 0.5625, 1.0, 0.5625, 1.0, 0.5938, 1.0, 0.5938, 1.0, 0.5625, 0.5, 0.5625, 0.5, 0.5625, 1.0, 0.5625, 1.0, 0.5938, 0.5, 0.5938, 0.5, 0.5625, 0.5, 0.5625, 0.5, 0.5312, 0.5, 0.5312, 1.0, 0.5, 1.0, 0.5, 0.5, 0.5312, 1.0, 0.5312, 1.0, 0.5312, 0.5, 0.5312, 0.5, 0.5, 1.0, 0.5, 1.0, 0.5312, 1.0, 0.5312, 1.0, 0.5, 0.5, 0.5, 0.5, 0.5, 1.0, 0.5, 1.0, 0.5312, 0.5, 0.5312, 0.5, 0.5, 0.5, 0.5, 0.5, 0.4688, 0.5, 0.4688, 1.0, 0.4375, 1.0, 0.4375, 0.5, 0.4688, 1.0, 0.4688, 1.0, 0.4688, 0.5, 0.4688, 0.5, 0.4375, 1.0, 0.4375, 1.0, 0.4688, 1.0, 0.4688, 1.0, 0.4375, 0.5, 0.4375, 0.5, 0.4375, 1.0, 0.4375, 1.0, 0.4688, 0.5, 0.4688, 0.5, 0.4375, 0.5, 0.4375, 0.5, 0.4062, 0.5, 0.4062, 1.0, 0.375, 1.0, 0.375, 0.5, 0.4062, 1.0, 0.4062, 1.0, 0.4062, 0.5, 0.4062, 0.5, 0.375, 1.0, 0.375, 1.0, 0.4062, 1.0, 0.4062, 1.0, 0.375, 0.5, 0.375, 0.5, 0.375, 1.0, 0.375, 1.0, 0.4062, 0.5, 0.4062, 0.5, 0.375, 0.5, 0.375, 0.5, 0.3438, 0.5, 0.3438, 1.0, 0.3125, 1.0, 0.3125, 0.5, 0.3438, 1.0, 0.3438, 1.0, 0.3438, 0.5, 0.3438, 0.5, 0.3125, 1.0, 0.3125, 1.0, 0.3438, 1.0, 0.3438, 1.0, 0.3125, 0.5, 0.3125, 0.5, 0.3125, 1.0, 0.3125, 1.0, 0.3438, 0.5, 0.3438, 0.5, 0.3125, 0.5, 0.3125, 0.5, 0.2812, 0.5, 0.2812, 1.0, 0.25, 1.0, 0.25, 0.5, 0.2812, 1.0, 0.2812, 1.0, 0.2812, 0.5, 0.2812, 0.5, 0.25, 1.0, 0.25, 1.0, 0.2812, 1.0, 0.2812, 1.0, 0.25, 0.5, 0.25, 0.5, 0.25, 1.0, 0.25, 1.0, 0.2812, 0.5, 0.2812, 0.5, 0.25, 0.5, 0.25, 0.5, 0.2188, 0.5, 0.2188, 1.0, 0.1875, 1.0, 0.1875, 0.5, 0.2188, 1.0, 0.2188, 1.0, 0.2188, 0.5, 0.2188, 0.5, 0.1875, 1.0, 0.1875, 1.0, 0.2188, 1.0, 0.2188, 1.0, 0.1875, 0.5, 0.1875, 0.5, 0.1875, 1.0, 0.1875, 1.0, 0.2188, 0.5, 0.2188, 0.5, 0.1875, 0.5, 0.1875, 0.5, 0.1562, 0.5, 0.1562, 1.0, 0.125, 1.0, 0.125, 0.5, 0.1562, 1.0, 0.1562, 1.0, 0.1562, 0.5, 0.1562, 0.5, 0.125, 1.0, 0.125, 1.0, 0.1562, 1.0, 0.1562, 1.0, 0.125, 0.5, 0.125, 0.5, 0.125, 1.0, 0.125, 1.0, 0.1562, 0.5, 0.1562, 0.5, 0.125, 0.5, 0.125, 0.5, 0.09375, 0.5, 0.09375, 1.0, 0.0625, 1.0, 0.0625, 0.5, 0.09375, 1.0, 0.09375, 1.0, 0.09375, 0.5, 0.09375, 0.5, 0.0625, 1.0, 0.0625, 1.0, 0.09375, 1.0, 0.09375, 1.0, 0.0625, 0.5, 0.0625, 0.5, 0.0625, 1.0, 0.0625, 1.0, 0.09375, 0.5, 0.09375, 0.5, 0.0625, 0.5, 0.0625, 0.5, 0.03125, 0.5, 0.03125, 1.0, 0.0, 1.0, 0.0, 0.5, 0.03125, 1.0, 0.03125, 1.0, 0.03125, 0.5, 0.03125, 0.5, 0.0, 1.0, 0.0, 1.0, 0.03125, 1.0, 0.03125, 1.0, 0.0, 0.5, 0.0, 0.5, 0.0, 1.0, 0.0, 1.0, 0.03125, 0.5, 0.03125, 0.5, 0.0, 0.5, 0.0, 0.5, 0.25, 0.4299, 0.2851, 0.4265, 0.2968, 0.4854, 0.25, 0.49, 0.2851, 0.4265, 0.3189, 0.4162, 0.3418, 0.4717, 0.2968, 0.4854, 0.3189, 0.4162, 0.35, 0.3996, 0.3833, 0.4496, 0.3418, 0.4717, 0.35, 0.3996, 0.3772, 0.3772, 0.4197, 0.4197, 0.3833, 0.4496, 0.3772, 0.3772, 0.3996, 0.35, 0.4496, 0.3833, 0.4197, 0.4197, 0.3996, 0.35, 0.4162, 0.3189, 0.4717, 0.3418, 0.4496, 0.3833, 0.4162, 0.3189, 0.4265, 0.2851, 0.4854, 0.2968, 0.4717, 0.3418, 0.4265, 0.2851, 0.4299, 0.25, 0.49, 0.25, 0.4854, 0.2968, 0.4299, 0.25, 0.4265, 0.2149, 0.4854, 0.2032, 0.49, 0.25, 0.4265, 0.2149, 0.4162, 0.1811, 0.4717, 0.1582, 0.4854, 0.2032, 0.4162, 0.1811, 0.3996, 0.15, 0.4496, 0.1167, 0.4717, 0.1582, 0.3996, 0.15, 0.3772, 0.1228, 0.4197, 0.08029, 0.4496, 0.1167, 0.3772, 0.1228, 0.35, 0.1004, 0.3833, 0.05045, 0.4197, 0.08029, 0.35, 0.1004, 0.3189, 0.08377, 0.3418, 0.02827, 0.3833, 0.05045, 0.3189, 0.08377, 0.2851, 0.07353, 0.2968, 0.01461, 0.3418, 0.02827, 0.2851, 0.07353, 0.25, 0.07008, 0.25, 0.01, 0.2968, 0.01461, 0.25, 0.07008, 0.2149, 0.07353, 0.2032, 0.01461, 0.25, 0.01, 0.2149, 0.07353, 0.1811, 0.08377, 0.1582, 0.02827, 0.2032, 0.01461, 0.1811, 0.08377, 0.15, 0.1004, 0.1167, 0.05045, 0.1582, 0.02827, 0.15, 0.1004, 0.1228, 0.1228, 0.08029, 0.08029, 0.1167, 0.05045, 0.1228, 0.1228, 0.1004, 0.15, 0.05045, 0.1167, 0.08029, 0.08029, 0.1004, 0.15, 0.08377, 0.1811, 0.02827, 0.1582, 0.05045, 0.1167, 0.08377, 0.1811, 0.07353, 0.2149, 0.01461, 0.2032, 0.02827, 0.1582, 0.07353, 0.2149, 0.07008, 0.25, 0.01, 0.25, 0.01461, 0.2032, 0.07008, 0.25, 0.07353, 0.2851, 0.01461, 0.2968, 0.01, 0.25, 0.07353, 0.2851, 0.08377, 0.3189, 0.02827, 0.3418, 0.01461, 0.2968, 0.08377, 0.3189, 0.1004, 0.35, 0.05045, 0.3833, 0.02827, 0.3418, 0.1004, 0.35, 0.1228, 0.3772, 0.08029, 0.4197, 0.05045, 0.3833, 0.1228, 0.3772, 0.15, 0.3996, 0.1167, 0.4496, 0.08029, 0.4197, 0.15, 0.3996, 0.1811, 0.4162, 0.1582, 0.4717, 0.1167, 0.4496, 0.1811, 0.4162, 0.2149, 0.4265, 0.2032, 0.4854, 0.1582, 0.4717, 0.2149, 0.4265, 0.25, 0.4299, 0.25, 0.49, 0.2032, 0.4854])
me_cylinder_003.use_remesh_fix_poles = True
me_cylinder_003.use_remesh_preserve_attributes = False
me_cylinder_003.update()
me_cylinder_004 = bpy.data.meshes.new('Cylinder.004')
me_cylinder_004.from_pydata([(0.0, 1.0, -1.0), (-3.186e-08, 0.7497, 1.0), (0.1951, 0.9808, -1.0), (0.1463, 0.7353, 1.0), (0.3827, 0.9239, -1.0), (0.2869, 0.6926, 1.0), (0.5556, 0.8315, -1.0), (0.4165, 0.6233, 1.0), (0.7071, 0.7071, -1.0), (0.5301, 0.5301, 1.0), (0.8315, 0.5556, -1.0), (0.6233, 0.4165, 1.0), (0.9239, 0.3827, -1.0), (0.6926, 0.2869, 1.0), (0.9808, 0.1951, -1.0), (0.7353, 0.1463, 1.0), (1.0, -4.371e-08, -1.0), (0.7497, -3.622e-08, 1.0), (0.9808, -0.1951, -1.0), (0.7353, -0.1463, 1.0), (0.9239, -0.3827, -1.0), (0.6926, -0.2869, 1.0), (0.8315, -0.5556, -1.0), (0.6233, -0.4165, 1.0), (0.7071, -0.7071, -1.0), (0.5301, -0.5301, 1.0), (0.5556, -0.8315, -1.0), (0.4165, -0.6233, 1.0), (0.3827, -0.9239, -1.0), (0.2869, -0.6926, 1.0), (0.1951, -0.9808, -1.0), (0.1463, -0.7353, 1.0), (-8.742e-08, -1.0, -1.0), (-7.243e-08, -0.7497, 1.0), (-0.1951, -0.9808, -1.0), (-0.1463, -0.7353, 1.0), (-0.3827, -0.9239, -1.0), (-0.2869, -0.6926, 1.0), (-0.5556, -0.8315, -1.0), (-0.4165, -0.6233, 1.0), (-0.7071, -0.7071, -1.0), (-0.5301, -0.5301, 1.0), (-0.8315, -0.5556, -1.0), (-0.6233, -0.4165, 1.0), (-0.9239, -0.3827, -1.0), (-0.6926, -0.2869, 1.0), (-0.9808, -0.1951, -1.0), (-0.7353, -0.1463, 1.0), (-1.0, 1.192e-08, -1.0), (-0.7497, 1.192e-08, 1.0), (-0.9808, 0.1951, -1.0), (-0.7353, 0.1463, 1.0), (-0.9239, 0.3827, -1.0), (-0.6926, 0.2869, 1.0), (-0.8315, 0.5556, -1.0), (-0.6233, 0.4165, 1.0), (-0.7071, 0.7071, -1.0), (-0.5301, 0.5301, 1.0), (-0.5556, 0.8315, -1.0), (-0.4165, 0.6233, 1.0), (-0.3827, 0.9239, -1.0), (-0.2869, 0.6926, 1.0), (-0.1951, 0.9808, -1.0), (-0.1463, 0.7353, 1.0), (0.2637, 1.207, -1.0), (0.2637, 1.207, 1.0), (0.4513, 1.15, 1.0), (0.4513, 1.15, -1.0), (0.7055, 1.014, -1.0), (0.7055, 1.014, 1.0), (0.857, 0.8897, 1.0), (0.857, 0.8897, -1.0), (1.04, 0.6669, -1.0), (1.04, 0.6669, 1.0), (1.132, 0.4941, 1.0), (1.132, 0.4941, -1.0), (1.216, 0.2182, -1.0), (1.216, 0.2182, 1.0), (1.235, 0.02316, 1.0), (1.235, 0.02316, -1.0), (1.207, -0.2637, -1.0), (1.207, -0.2637, 1.0), (1.15, -0.4513, 1.0), (1.15, -0.4513, -1.0), (1.014, -0.7055, -1.0), (1.014, -0.7055, 1.0), (0.8897, -0.857, 1.0), (0.8897, -0.857, -1.0), (0.6669, -1.04, -1.0), (0.6669, -1.04, 1.0), (0.4941, -1.132, 1.0), (0.4941, -1.132, -1.0), (0.2182, -1.216, -1.0), (0.2182, -1.216, 1.0), (0.02316, -1.235, 1.0), (0.02316, -1.235, -1.0), (-0.2637, -1.207, -1.0), (-0.2637, -1.207, 1.0), (-0.4513, -1.15, 1.0), (-0.4513, -1.15, -1.0), (-0.7055, -1.014, -1.0), (-0.7055, -1.014, 1.0), (-0.857, -0.8897, 1.0), (-0.857, -0.8897, -1.0), (-1.04, -0.6669, -1.0), (-1.04, -0.6669, 1.0), (-1.132, -0.4941, 1.0), (-1.132, -0.4941, -1.0), (-1.216, -0.2182, -1.0), (-1.216, -0.2182, 1.0), (-1.235, -0.02316, 1.0), (-1.235, -0.02316, -1.0), (-1.207, 0.2637, -1.0), (-1.207, 0.2637, 1.0), (-1.15, 0.4513, 1.0), (-1.15, 0.4513, -1.0), (-1.014, 0.7055, -1.0), (-1.014, 0.7055, 1.0), (-0.8897, 0.857, 1.0), (-0.8897, 0.857, -1.0), (-0.6669, 1.04, -1.0), (-0.6669, 1.04, 1.0), (-0.4941, 1.132, 1.0), (-0.4941, 1.132, -1.0), (-0.2182, 1.216, -1.0), (-0.2182, 1.216, 1.0), (-0.02316, 1.235, 1.0), (-0.02316, 1.235, -1.0), (0.1951, 0.9808, 1.0), (0.0, 1.0, 1.0), (0.3827, 0.9239, 1.0), (0.5556, 0.8315, 1.0), (0.7071, 0.7071, 1.0), (0.8315, 0.5556, 1.0), (0.9239, 0.3827, 1.0), (0.9808, 0.1951, 1.0), (1.0, -4.371e-08, 1.0), (0.9808, -0.1951, 1.0), (0.9239, -0.3827, 1.0), (0.8315, -0.5556, 1.0), (0.7071, -0.7071, 1.0), (0.5556, -0.8315, 1.0), (0.3827, -0.9239, 1.0), (0.1951, -0.9808, 1.0), (-8.742e-08, -1.0, 1.0), (-0.1951, -0.9808, 1.0), (-0.3827, -0.9239, 1.0), (-0.5556, -0.8315, 1.0), (-0.7071, -0.7071, 1.0), (-0.8315, -0.5556, 1.0), (-0.9239, -0.3827, 1.0), (-0.9808, -0.1951, 1.0), (-1.0, 1.192e-08, 1.0), (-0.9808, 0.1951, 1.0), (-0.9239, 0.3827, 1.0), (-0.8315, 0.5556, 1.0), (-0.7071, 0.7071, 1.0), (-0.5556, 0.8315, 1.0), (-0.3827, 0.9239, 1.0), (-0.1951, 0.9808, 1.0)], [], [(0, 129, 128, 2), (4, 130, 131, 6), (8, 132, 133, 10), (12, 134, 135, 14), (16, 136, 137, 18), (20, 138, 139, 22), (24, 140, 141, 26), (28, 142, 143, 30), (32, 144, 145, 34), (36, 146, 147, 38), (40, 148, 149, 42), (44, 150, 151, 46), (48, 152, 153, 50), (52, 154, 155, 54), (56, 156, 157, 58), (3, 1, 63, 61, 59, 57, 55, 53, 51, 49, 47, 45, 43, 41, 39, 37, 35, 33, 31, 29, 27, 25, 23, 21, 19, 17, 15, 13, 11, 9, 7, 5), (60, 158, 159, 62), (0, 2, 4, 6, 8, 10, 12, 14, 16, 18, 20, 22, 24, 26, 28, 30, 32, 34, 36, 38, 40, 42, 44, 46, 48, 50, 52, 54, 56, 58, 60, 62), (64, 65, 66, 67), (128, 65, 64, 2), (130, 66, 65, 128), (4, 67, 66, 130), (2, 64, 67, 4), (68, 69, 70, 71), (131, 69, 68, 6), (132, 70, 69, 131), (8, 71, 70, 132), (6, 68, 71, 8), (72, 73, 74, 75), (133, 73, 72, 10), (134, 74, 73, 133), (12, 75, 74, 134), (10, 72, 75, 12), (76, 77, 78, 79), (135, 77, 76, 14), (136, 78, 77, 135), (16, 79, 78, 136), (14, 76, 79, 16), (80, 81, 82, 83), (137, 81, 80, 18), (138, 82, 81, 137), (20, 83, 82, 138), (18, 80, 83, 20), (84, 85, 86, 87), (139, 85, 84, 22), (140, 86, 85, 139), (24, 87, 86, 140), (22, 84, 87, 24), (88, 89, 90, 91), (141, 89, 88, 26), (142, 90, 89, 141), (28, 91, 90, 142), (26, 88, 91, 28), (92, 93, 94, 95), (143, 93, 92, 30), (144, 94, 93, 143), (32, 95, 94, 144), (30, 92, 95, 32), (96, 97, 98, 99), (145, 97, 96, 34), (146, 98, 97, 145), (36, 99, 98, 146), (34, 96, 99, 36), (100, 101, 102, 103), (147, 101, 100, 38), (148, 102, 101, 147), (40, 103, 102, 148), (38, 100, 103, 40), (104, 105, 106, 107), (149, 105, 104, 42), (150, 106, 105, 149), (44, 107, 106, 150), (42, 104, 107, 44), (108, 109, 110, 111), (151, 109, 108, 46), (152, 110, 109, 151), (48, 111, 110, 152), (46, 108, 111, 48), (112, 113, 114, 115), (153, 113, 112, 50), (154, 114, 113, 153), (52, 115, 114, 154), (50, 112, 115, 52), (116, 117, 118, 119), (155, 117, 116, 54), (156, 118, 117, 155), (56, 119, 118, 156), (54, 116, 119, 56), (120, 121, 122, 123), (157, 121, 120, 58), (158, 122, 121, 157), (60, 123, 122, 158), (58, 120, 123, 60), (124, 125, 126, 127), (159, 125, 124, 62), (129, 126, 125, 159), (0, 127, 126, 129), (62, 124, 127, 0), (1, 3, 128, 129), (3, 5, 130, 128), (5, 7, 131, 130), (7, 9, 132, 131), (9, 11, 133, 132), (11, 13, 134, 133), (13, 15, 135, 134), (15, 17, 136, 135), (17, 19, 137, 136), (19, 21, 138, 137), (21, 23, 139, 138), (23, 25, 140, 139), (25, 27, 141, 140), (27, 29, 142, 141), (29, 31, 143, 142), (31, 33, 144, 143), (33, 35, 145, 144), (35, 37, 146, 145), (37, 39, 147, 146), (39, 41, 148, 147), (41, 43, 149, 148), (43, 45, 150, 149), (45, 47, 151, 150), (47, 49, 152, 151), (49, 51, 153, 152), (51, 53, 154, 153), (53, 55, 155, 154), (55, 57, 156, 155), (57, 59, 157, 156), (59, 61, 158, 157), (61, 63, 159, 158), (63, 1, 129, 159)])
_uv = me_cylinder_004.uv_layers.new(name='UVMap')
_uv.uv.foreach_set('vector', [1.0, 0.5, 1.0, 1.0, 0.9688, 1.0, 0.9688, 0.5, 0.9375, 0.5, 0.9375, 1.0, 0.9062, 1.0, 0.9062, 0.5, 0.875, 0.5, 0.875, 1.0, 0.8438, 1.0, 0.8438, 0.5, 0.8125, 0.5, 0.8125, 1.0, 0.7812, 1.0, 0.7812, 0.5, 0.75, 0.5, 0.75, 1.0, 0.7188, 1.0, 0.7188, 0.5, 0.6875, 0.5, 0.6875, 1.0, 0.6562, 1.0, 0.6562, 0.5, 0.625, 0.5, 0.625, 1.0, 0.5938, 1.0, 0.5938, 0.5, 0.5625, 0.5, 0.5625, 1.0, 0.5312, 1.0, 0.5312, 0.5, 0.5, 0.5, 0.5, 1.0, 0.4688, 1.0, 0.4688, 0.5, 0.4375, 0.5, 0.4375, 1.0, 0.4062, 1.0, 0.4062, 0.5, 0.375, 0.5, 0.375, 1.0, 0.3438, 1.0, 0.3438, 0.5, 0.3125, 0.5, 0.3125, 1.0, 0.2812, 1.0, 0.2812, 0.5, 0.25, 0.5, 0.25, 1.0, 0.2188, 1.0, 0.2188, 0.5, 0.1875, 0.5, 0.1875, 1.0, 0.1562, 1.0, 0.1562, 0.5, 0.125, 0.5, 0.125, 1.0, 0.09375, 1.0, 0.09375, 0.5, 0.2851, 0.4265, 0.25, 0.4299, 0.2149, 0.4265, 0.1811, 0.4162, 0.15, 0.3996, 0.1228, 0.3772, 0.1004, 0.35, 0.08377, 0.3189, 0.07353, 0.2851, 0.07008, 0.25, 0.07353, 0.2149, 0.08377, 0.1811, 0.1004, 0.15, 0.1228, 0.1228, 0.15, 0.1004, 0.1811, 0.08377, 0.2149, 0.07353, 0.25, 0.07008, 0.2851, 0.07353, 0.3189, 0.08377, 0.35, 0.1004, 0.3772, 0.1228, 0.3996, 0.15, 0.4162, 0.1811, 0.4265, 0.2149, 0.4299, 0.25, 0.4265, 0.2851, 0.4162, 0.3189, 0.3996, 0.35, 0.3772, 0.3772, 0.35, 0.3996, 0.3189, 0.4162, 0.0625, 0.5, 0.0625, 1.0, 0.03125, 1.0, 0.03125, 0.5, 0.75, 0.49, 0.7968, 0.4854, 0.8418, 0.4717, 0.8833, 0.4496, 0.9197, 0.4197, 0.9496, 0.3833, 0.9717, 0.3418, 0.9854, 0.2968, 0.99, 0.25, 0.9854, 0.2032, 0.9717, 0.1582, 0.9496, 0.1167, 0.9197, 0.08029, 0.8833, 0.05045, 0.8418, 0.02827, 0.7968, 0.01461, 0.75, 0.01, 0.7032, 0.01461, 0.6582, 0.02827, 0.6167, 0.05045, 0.5803, 0.08029, 0.5504, 0.1167, 0.5283, 0.1582, 0.5146, 0.2032, 0.51, 0.25, 0.5146, 0.2968, 0.5283, 0.3418, 0.5504, 0.3833, 0.5803, 0.4197, 0.6167, 0.4496, 0.6582, 0.4717, 0.7032, 0.4854, 0.9688, 0.5, 0.9688, 1.0, 0.9375, 1.0, 0.9375, 0.5, 0.9688, 1.0, 0.9688, 1.0, 0.9688, 0.5, 0.9688, 0.5, 0.9375, 1.0, 0.9375, 1.0, 0.9688, 1.0, 0.9688, 1.0, 0.9375, 0.5, 0.9375, 0.5, 0.9375, 1.0, 0.9375, 1.0, 0.9688, 0.5, 0.9688, 0.5, 0.9375, 0.5, 0.9375, 0.5, 0.9062, 0.5, 0.9062, 1.0, 0.875, 1.0, 0.875, 0.5, 0.9062, 1.0, 0.9062, 1.0, 0.9062, 0.5, 0.9062, 0.5, 0.875, 1.0, 0.875, 1.0, 0.9062, 1.0, 0.9062, 1.0, 0.875, 0.5, 0.875, 0.5, 0.875, 1.0, 0.875, 1.0, 0.9062, 0.5, 0.9062, 0.5, 0.875, 0.5, 0.875, 0.5, 0.8438, 0.5, 0.8438, 1.0, 0.8125, 1.0, 0.8125, 0.5, 0.8438, 1.0, 0.8438, 1.0, 0.8438, 0.5, 0.8438, 0.5, 0.8125, 1.0, 0.8125, 1.0, 0.8438, 1.0, 0.8438, 1.0, 0.8125, 0.5, 0.8125, 0.5, 0.8125, 1.0, 0.8125, 1.0, 0.8438, 0.5, 0.8438, 0.5, 0.8125, 0.5, 0.8125, 0.5, 0.7812, 0.5, 0.7812, 1.0, 0.75, 1.0, 0.75, 0.5, 0.7812, 1.0, 0.7812, 1.0, 0.7812, 0.5, 0.7812, 0.5, 0.75, 1.0, 0.75, 1.0, 0.7812, 1.0, 0.7812, 1.0, 0.75, 0.5, 0.75, 0.5, 0.75, 1.0, 0.75, 1.0, 0.7812, 0.5, 0.7812, 0.5, 0.75, 0.5, 0.75, 0.5, 0.7188, 0.5, 0.7188, 1.0, 0.6875, 1.0, 0.6875, 0.5, 0.7188, 1.0, 0.7188, 1.0, 0.7188, 0.5, 0.7188, 0.5, 0.6875, 1.0, 0.6875, 1.0, 0.7188, 1.0, 0.7188, 1.0, 0.6875, 0.5, 0.6875, 0.5, 0.6875, 1.0, 0.6875, 1.0, 0.7188, 0.5, 0.7188, 0.5, 0.6875, 0.5, 0.6875, 0.5, 0.6562, 0.5, 0.6562, 1.0, 0.625, 1.0, 0.625, 0.5, 0.6562, 1.0, 0.6562, 1.0, 0.6562, 0.5, 0.6562, 0.5, 0.625, 1.0, 0.625, 1.0, 0.6562, 1.0, 0.6562, 1.0, 0.625, 0.5, 0.625, 0.5, 0.625, 1.0, 0.625, 1.0, 0.6562, 0.5, 0.6562, 0.5, 0.625, 0.5, 0.625, 0.5, 0.5938, 0.5, 0.5938, 1.0, 0.5625, 1.0, 0.5625, 0.5, 0.5938, 1.0, 0.5938, 1.0, 0.5938, 0.5, 0.5938, 0.5, 0.5625, 1.0, 0.5625, 1.0, 0.5938, 1.0, 0.5938, 1.0, 0.5625, 0.5, 0.5625, 0.5, 0.5625, 1.0, 0.5625, 1.0, 0.5938, 0.5, 0.5938, 0.5, 0.5625, 0.5, 0.5625, 0.5, 0.5312, 0.5, 0.5312, 1.0, 0.5, 1.0, 0.5, 0.5, 0.5312, 1.0, 0.5312, 1.0, 0.5312, 0.5, 0.5312, 0.5, 0.5, 1.0, 0.5, 1.0, 0.5312, 1.0, 0.5312, 1.0, 0.5, 0.5, 0.5, 0.5, 0.5, 1.0, 0.5, 1.0, 0.5312, 0.5, 0.5312, 0.5, 0.5, 0.5, 0.5, 0.5, 0.4688, 0.5, 0.4688, 1.0, 0.4375, 1.0, 0.4375, 0.5, 0.4688, 1.0, 0.4688, 1.0, 0.4688, 0.5, 0.4688, 0.5, 0.4375, 1.0, 0.4375, 1.0, 0.4688, 1.0, 0.4688, 1.0, 0.4375, 0.5, 0.4375, 0.5, 0.4375, 1.0, 0.4375, 1.0, 0.4688, 0.5, 0.4688, 0.5, 0.4375, 0.5, 0.4375, 0.5, 0.4062, 0.5, 0.4062, 1.0, 0.375, 1.0, 0.375, 0.5, 0.4062, 1.0, 0.4062, 1.0, 0.4062, 0.5, 0.4062, 0.5, 0.375, 1.0, 0.375, 1.0, 0.4062, 1.0, 0.4062, 1.0, 0.375, 0.5, 0.375, 0.5, 0.375, 1.0, 0.375, 1.0, 0.4062, 0.5, 0.4062, 0.5, 0.375, 0.5, 0.375, 0.5, 0.3438, 0.5, 0.3438, 1.0, 0.3125, 1.0, 0.3125, 0.5, 0.3438, 1.0, 0.3438, 1.0, 0.3438, 0.5, 0.3438, 0.5, 0.3125, 1.0, 0.3125, 1.0, 0.3438, 1.0, 0.3438, 1.0, 0.3125, 0.5, 0.3125, 0.5, 0.3125, 1.0, 0.3125, 1.0, 0.3438, 0.5, 0.3438, 0.5, 0.3125, 0.5, 0.3125, 0.5, 0.2812, 0.5, 0.2812, 1.0, 0.25, 1.0, 0.25, 0.5, 0.2812, 1.0, 0.2812, 1.0, 0.2812, 0.5, 0.2812, 0.5, 0.25, 1.0, 0.25, 1.0, 0.2812, 1.0, 0.2812, 1.0, 0.25, 0.5, 0.25, 0.5, 0.25, 1.0, 0.25, 1.0, 0.2812, 0.5, 0.2812, 0.5, 0.25, 0.5, 0.25, 0.5, 0.2188, 0.5, 0.2188, 1.0, 0.1875, 1.0, 0.1875, 0.5, 0.2188, 1.0, 0.2188, 1.0, 0.2188, 0.5, 0.2188, 0.5, 0.1875, 1.0, 0.1875, 1.0, 0.2188, 1.0, 0.2188, 1.0, 0.1875, 0.5, 0.1875, 0.5, 0.1875, 1.0, 0.1875, 1.0, 0.2188, 0.5, 0.2188, 0.5, 0.1875, 0.5, 0.1875, 0.5, 0.1562, 0.5, 0.1562, 1.0, 0.125, 1.0, 0.125, 0.5, 0.1562, 1.0, 0.1562, 1.0, 0.1562, 0.5, 0.1562, 0.5, 0.125, 1.0, 0.125, 1.0, 0.1562, 1.0, 0.1562, 1.0, 0.125, 0.5, 0.125, 0.5, 0.125, 1.0, 0.125, 1.0, 0.1562, 0.5, 0.1562, 0.5, 0.125, 0.5, 0.125, 0.5, 0.09375, 0.5, 0.09375, 1.0, 0.0625, 1.0, 0.0625, 0.5, 0.09375, 1.0, 0.09375, 1.0, 0.09375, 0.5, 0.09375, 0.5, 0.0625, 1.0, 0.0625, 1.0, 0.09375, 1.0, 0.09375, 1.0, 0.0625, 0.5, 0.0625, 0.5, 0.0625, 1.0, 0.0625, 1.0, 0.09375, 0.5, 0.09375, 0.5, 0.0625, 0.5, 0.0625, 0.5, 0.03125, 0.5, 0.03125, 1.0, 0.0, 1.0, 0.0, 0.5, 0.03125, 1.0, 0.03125, 1.0, 0.03125, 0.5, 0.03125, 0.5, 0.0, 1.0, 0.0, 1.0, 0.03125, 1.0, 0.03125, 1.0, 0.0, 0.5, 0.0, 0.5, 0.0, 1.0, 0.0, 1.0, 0.03125, 0.5, 0.03125, 0.5, 0.0, 0.5, 0.0, 0.5, 0.25, 0.4299, 0.2851, 0.4265, 0.2968, 0.4854, 0.25, 0.49, 0.2851, 0.4265, 0.3189, 0.4162, 0.3418, 0.4717, 0.2968, 0.4854, 0.3189, 0.4162, 0.35, 0.3996, 0.3833, 0.4496, 0.3418, 0.4717, 0.35, 0.3996, 0.3772, 0.3772, 0.4197, 0.4197, 0.3833, 0.4496, 0.3772, 0.3772, 0.3996, 0.35, 0.4496, 0.3833, 0.4197, 0.4197, 0.3996, 0.35, 0.4162, 0.3189, 0.4717, 0.3418, 0.4496, 0.3833, 0.4162, 0.3189, 0.4265, 0.2851, 0.4854, 0.2968, 0.4717, 0.3418, 0.4265, 0.2851, 0.4299, 0.25, 0.49, 0.25, 0.4854, 0.2968, 0.4299, 0.25, 0.4265, 0.2149, 0.4854, 0.2032, 0.49, 0.25, 0.4265, 0.2149, 0.4162, 0.1811, 0.4717, 0.1582, 0.4854, 0.2032, 0.4162, 0.1811, 0.3996, 0.15, 0.4496, 0.1167, 0.4717, 0.1582, 0.3996, 0.15, 0.3772, 0.1228, 0.4197, 0.08029, 0.4496, 0.1167, 0.3772, 0.1228, 0.35, 0.1004, 0.3833, 0.05045, 0.4197, 0.08029, 0.35, 0.1004, 0.3189, 0.08377, 0.3418, 0.02827, 0.3833, 0.05045, 0.3189, 0.08377, 0.2851, 0.07353, 0.2968, 0.01461, 0.3418, 0.02827, 0.2851, 0.07353, 0.25, 0.07008, 0.25, 0.01, 0.2968, 0.01461, 0.25, 0.07008, 0.2149, 0.07353, 0.2032, 0.01461, 0.25, 0.01, 0.2149, 0.07353, 0.1811, 0.08377, 0.1582, 0.02827, 0.2032, 0.01461, 0.1811, 0.08377, 0.15, 0.1004, 0.1167, 0.05045, 0.1582, 0.02827, 0.15, 0.1004, 0.1228, 0.1228, 0.08029, 0.08029, 0.1167, 0.05045, 0.1228, 0.1228, 0.1004, 0.15, 0.05045, 0.1167, 0.08029, 0.08029, 0.1004, 0.15, 0.08377, 0.1811, 0.02827, 0.1582, 0.05045, 0.1167, 0.08377, 0.1811, 0.07353, 0.2149, 0.01461, 0.2032, 0.02827, 0.1582, 0.07353, 0.2149, 0.07008, 0.25, 0.01, 0.25, 0.01461, 0.2032, 0.07008, 0.25, 0.07353, 0.2851, 0.01461, 0.2968, 0.01, 0.25, 0.07353, 0.2851, 0.08377, 0.3189, 0.02827, 0.3418, 0.01461, 0.2968, 0.08377, 0.3189, 0.1004, 0.35, 0.05045, 0.3833, 0.02827, 0.3418, 0.1004, 0.35, 0.1228, 0.3772, 0.08029, 0.4197, 0.05045, 0.3833, 0.1228, 0.3772, 0.15, 0.3996, 0.1167, 0.4496, 0.08029, 0.4197, 0.15, 0.3996, 0.1811, 0.4162, 0.1582, 0.4717, 0.1167, 0.4496, 0.1811, 0.4162, 0.2149, 0.4265, 0.2032, 0.4854, 0.1582, 0.4717, 0.2149, 0.4265, 0.25, 0.4299, 0.25, 0.49, 0.2032, 0.4854])
me_cylinder_004.use_remesh_fix_poles = True
me_cylinder_004.use_remesh_preserve_attributes = False
me_cylinder_004.update()

# ---- objects
ob_cylinder = bpy.data.objects.new('Cylinder', me_cylinder)
ob_cylinder_001 = bpy.data.objects.new('Cylinder.001', me_cylinder_003)
ob_cylinder_002 = bpy.data.objects.new('Cylinder.002', me_cylinder_004)

# ---- transforms, parenting, visibility, modifiers, constraints
ob_cylinder.location = (0.0, 0.0, 0.0)
ob_cylinder.scale = (1.473, 1.473, 0.1)
ob_cylinder_001.location = (0.0, 0.0, 0.0)
ob_cylinder_001.rotation_euler = (0.0, 1.571, 0.0)
ob_cylinder_001.scale = (1.473, 1.473, 0.1)
ob_cylinder_002.location = (0.0, 0.0, 0.0)
ob_cylinder_002.rotation_euler = (0.0, 1.571, 1.571)
ob_cylinder_002.scale = (1.473, 1.473, 0.1)

# ---- collection membership
col_collection.objects.link(ob_cylinder)
col_collection.objects.link(ob_cylinder_001)
col_collection.objects.link(ob_cylinder_002)

# ---- scene / render settings (as saved in the file)
scene.frame_start = 1; scene.frame_end = 250; scene.frame_set(1)
scene.render.engine = 'BLENDER_EEVEE_NEXT'
scene.cycles.sampling_pattern = 'TABULATED_SOBOL'
scene.cycles.use_light_tree = False
scene.view_settings.view_transform = 'Filmic'
bpy.context.view_layer.update()

# ---- added for rendering (the .blend has no active camera and no usable light): camera, sun
cam_auto = bpy.data.cameras.new('AutoCamera')
cam_auto.lens = 50.0
cam_auto.sensor_width = 36.0
cam_auto.clip_end = 1000.0
ob_auto_camera = bpy.data.objects.new('AutoCamera', cam_auto)
scene.collection.objects.link(ob_auto_camera)
ob_auto_camera.location = (5.83062, -6.99674, 4.66449)
ob_auto_camera.rotation_euler = (1.09748, -7.21219e-08, 0.694738)
scene.camera = ob_auto_camera
light_auto_sun = bpy.data.lights.new('AutoSun', 'SUN')
light_auto_sun.energy = 3.0
light_auto_sun.angle = 0.0523599
ob_auto_sun = bpy.data.objects.new('AutoSun', light_auto_sun)
scene.collection.objects.link(ob_auto_sun)
ob_auto_sun.rotation_euler = (0.872665, 0.174533, 0.523599)
bpy.context.view_layer.update()
